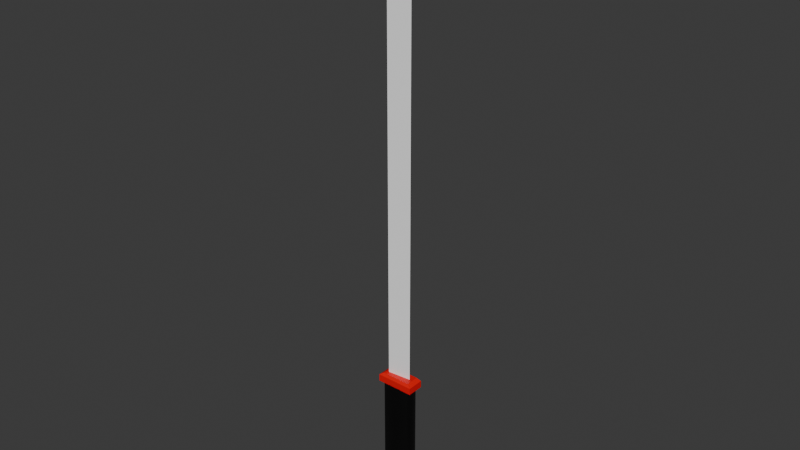 # Source: Katana.blend  (saved by Blender 4.3.34; exported with 4.5.12 LTS)
import bpy
from mathutils import Matrix  # noqa: F401  (used for matrix-valued properties, if any)

bpy.ops.wm.read_factory_settings(use_empty=True)
scene = bpy.context.scene
scene.name = 'Scene'

# ---- collections
col_collection = bpy.data.collections.new('Collection'); scene.collection.children.link(col_collection)

# ---- materials (node trees are filled in below, after node groups)
mat_handle = bpy.data.materials.new('Handle')
mat_handle.alpha_threshold = 0.0
mat_handle.roughness = 0.5
mat_handle.line_color = (0.0, 0.0, 0.0, 1.0)
mat_blade = bpy.data.materials.new('Blade')
mat_tsuba = bpy.data.materials.new('Tsuba')

# ---- material node trees
mat_handle.use_nodes = True; mat_handle.node_tree.nodes.clear()
_N = mat_handle.node_tree.nodes; _L = mat_handle.node_tree.links
n0 = _N.new('ShaderNodeOutputMaterial'); n0.name = 'Material Output'; n0.location = (300, 300)
n1 = _N.new('ShaderNodeBsdfPrincipled'); n1.name = 'Principled BSDF'; n1.location = (10, 300)
n1.inputs[0].default_value = (0.0, 0.0, 0.0, 1.0)
n1.inputs[3].default_value = 1.45
_L.new(n1.outputs[0], n0.inputs[0])
n0.is_active_output = True
mat_blade.use_nodes = True; mat_blade.node_tree.nodes.clear()
_N = mat_blade.node_tree.nodes; _L = mat_blade.node_tree.links
n0 = _N.new('ShaderNodeBsdfPrincipled'); n0.name = 'Principled BSDF'; n0.location = (10, 300)
n0.inputs[0].default_value = (1.0, 1.0, 1.0, 1.0)
n1 = _N.new('ShaderNodeOutputMaterial'); n1.name = 'Material Output'; n1.location = (300, 300)
_L.new(n0.outputs[0], n1.inputs[0])
n1.is_active_output = True
mat_tsuba.use_nodes = True; mat_tsuba.node_tree.nodes.clear()
_N = mat_tsuba.node_tree.nodes; _L = mat_tsuba.node_tree.links
n0 = _N.new('ShaderNodeBsdfPrincipled'); n0.name = 'Principled BSDF'; n0.location = (10, 300)
n0.inputs[0].default_value = (0.8004, 0.0008822, 0.00173, 1.0)
n1 = _N.new('ShaderNodeOutputMaterial'); n1.name = 'Material Output'; n1.location = (300, 300)
_L.new(n0.outputs[0], n1.inputs[0])
n1.is_active_output = True

# ---- world
world_world = bpy.data.worlds.new('World'); scene.world = world_world
world_world.use_nodes = True; world_world.node_tree.nodes.clear()
_N = world_world.node_tree.nodes; _L = world_world.node_tree.links
n0 = _N.new('ShaderNodeOutputWorld'); n0.name = 'World Output'; n0.location = (300, 300)
n1 = _N.new('ShaderNodeBackground'); n1.name = 'Background'; n1.location = (10, 300)
n1.inputs[0].default_value = (0.05088, 0.05088, 0.05088, 1.0)
_L.new(n1.outputs[0], n0.inputs[0])
n0.is_active_output = True
world_world.color = (0.05088, 0.05088, 0.05088)
world_world.sun_shadow_jitter_overblur = 0.0

# ---- meshes
me_cube = bpy.data.meshes.new('Cube')
me_cube.from_pydata([(1.0, 0.4478, 4.733), (1.0, 0.4478, -4.733), (1.0, -0.4478, 4.733), (1.0, -0.4478, -4.733), (-1.0, 0.4478, 4.733), (-1.0, 0.4478, -4.733), (-1.0, -0.4478, 4.733), (-1.0, -0.4478, -4.733), (1.344, -0.6017, 4.7), (-1.344, -0.6017, 4.7), (1.344, 0.6017, 4.7), (-1.344, 0.6017, 4.7), (1.344, -0.6017, 5.198), (-1.344, -0.6017, 5.198), (1.344, 0.6017, 5.198), (-1.344, 0.6017, 5.198), (1.063, -0.4761, 5.407), (-1.063, -0.4761, 5.407), (1.063, 0.4761, 5.407), (-1.063, 0.4761, 5.407), (0.8416, -0.001014, 5.407), (-0.8416, -0.1721, 5.407), (-0.8416, 0.1721, 5.407), (0.8416, -0.001014, 35.39), (-0.8416, -0.1721, 35.39), (-0.8416, 0.1721, 35.39), (-0.7246, -0.0003993, 38.51), (-0.8631, -0.01588, 38.51), (-0.8631, 0.01527, 38.51), (1.029, 0.3758, 4.733), (1.029, 0.3758, -4.733), (1.053, 0.3019, 4.733), (1.053, 0.3019, -4.733), (1.072, 0.2265, 4.733), (1.072, 0.2265, -4.733), (1.085, 0.1499, 4.733), (1.085, 0.1499, -4.733), (1.093, 0.07262, 4.733), (1.093, 0.07262, -4.733), (1.096, -0.005057, 4.733), (1.096, -0.005057, -4.733), (1.093, -0.0827, 4.733), (1.093, -0.0827, -4.733), (1.084, -0.1599, 4.733), (1.084, -0.1599, -4.733), (1.07, -0.2364, 4.733), (1.07, -0.2364, -4.733), (1.05, -0.3116, 4.733), (1.05, -0.3116, -4.733), (1.026, -0.3853, 4.733), (1.026, -0.3853, -4.733), (0.9958, -0.457, 4.733), (0.9958, -0.457, -4.733), (-1.029, -0.3767, 4.733), (-1.029, -0.3767, -4.733), (-1.053, -0.3038, 4.733), (-1.053, -0.3038, -4.733), (-1.071, -0.2293, 4.733), (-1.071, -0.2293, -4.733), (-1.085, -0.1538, 4.733), (-1.085, -0.1538, -4.733), (-1.093, -0.07749, 4.733), (-1.093, -0.07749, -4.733), (-1.096, -0.0008111, 4.733), (-1.096, -0.0008111, -4.733), (-1.093, 0.07588, 4.733), (-1.093, 0.07588, -4.733), (-1.085, 0.1522, 4.733), (-1.085, 0.1522, -4.733), (-1.072, 0.2278, 4.733), (-1.072, 0.2278, -4.733), (-1.053, 0.3022, 4.733), (-1.053, 0.3022, -4.733), (-1.029, 0.3752, 4.733), (-1.029, 0.3752, -4.733), (-1.001, 0.4463, 4.733), (-1.001, 0.4463, -4.733), (-0.8602, 0.5026, 4.733), (-0.8602, 0.5026, -4.733), (-0.7056, 0.5488, 4.733), (-0.7056, 0.5488, -4.733), (-0.5387, 0.5855, 4.733), (-0.5387, 0.5855, -4.733), (-0.3626, 0.6121, 4.733), (-0.3626, 0.6121, -4.733), (-0.1802, 0.6281, 4.733), (-0.1802, 0.6281, -4.733), (0.005325, 0.6333, 4.733), (0.005325, 0.6333, -4.733), (0.1907, 0.6275, 4.733), (0.1907, 0.6275, -4.733), (0.3729, 0.6109, 4.733), (0.3729, 0.6109, -4.733), (0.5486, 0.5837, 4.733), (0.5486, 0.5837, -4.733), (0.7148, 0.5464, 4.733), (0.7148, 0.5464, -4.733), (0.8686, 0.4997, 4.733), (0.8686, 0.4997, -4.733), (1.008, 0.4444, 4.733), (1.008, 0.4444, -4.733), (0.8353, -0.5137, 4.733), (0.8353, -0.5137, -4.733), (0.6716, -0.5604, 4.733), (0.6716, -0.5604, -4.733), (0.5053, -0.5968, 4.733), (0.5053, -0.5968, -4.733), (0.3371, -0.6229, 4.733), (0.3371, -0.6229, -4.733), (0.1676, -0.6385, 4.733), (0.1676, -0.6385, -4.733), (-0.002509, -0.6436, 4.733), (-0.002509, -0.6436, -4.733), (-0.1726, -0.6382, 4.733), (-0.1726, -0.6382, -4.733), (-0.3421, -0.6223, 4.733), (-0.3421, -0.6223, -4.733), (-0.5103, -0.5959, 4.733), (-0.5103, -0.5959, -4.733), (-0.6765, -0.5591, 4.733), (-0.6765, -0.5591, -4.733), (-0.8401, -0.5122, 4.733), (-0.8401, -0.5122, -4.733), (-1.0, -0.4552, 4.733), (-1.0, -0.4552, -4.733)], [], [(4, 6, 9, 11), (3, 2, 6, 7), (7, 6, 4, 5), (5, 1, 3, 7), (1, 0, 2, 3), (5, 4, 0, 1), (11, 9, 13, 15), (2, 0, 10, 8), (0, 4, 11, 10), (6, 2, 8, 9), (15, 13, 17, 19), (9, 8, 12, 13), (10, 11, 15, 14), (8, 10, 14, 12), (20, 22, 25, 23), (13, 12, 16, 17), (14, 15, 19, 18), (12, 14, 18, 16), (19, 17, 21, 22), (17, 16, 20, 21), (23, 25, 28, 26), (22, 21, 24, 25), (16, 18, 20), (19, 22, 20, 18), (21, 20, 23, 24), (27, 26, 28), (25, 24, 27, 28), (24, 23, 26, 27), (1, 0, 29, 30), (30, 29, 31, 32), (32, 31, 33, 34), (34, 33, 35, 36), (36, 35, 37, 38), (38, 37, 39, 40), (40, 39, 41, 42), (42, 41, 43, 44), (44, 43, 45, 46), (46, 45, 47, 48), (48, 47, 49, 50), (50, 49, 51, 52), (6, 53, 54, 7), (53, 55, 56, 54), (55, 57, 58, 56), (57, 59, 60, 58), (59, 61, 62, 60), (61, 63, 64, 62), (63, 65, 66, 64), (65, 67, 68, 66), (67, 69, 70, 68), (69, 71, 72, 70), (71, 73, 74, 72), (73, 75, 76, 74), (4, 77, 78, 5), (77, 79, 80, 78), (79, 81, 82, 80), (81, 83, 84, 82), (83, 85, 86, 84), (85, 87, 88, 86), (87, 89, 90, 88), (89, 91, 92, 90), (91, 93, 94, 92), (93, 95, 96, 94), (95, 97, 98, 96), (97, 99, 100, 98), (52, 51, 101, 102), (102, 101, 103, 104), (104, 103, 105, 106), (106, 105, 107, 108), (108, 107, 109, 110), (110, 109, 111, 112), (112, 111, 113, 114), (114, 113, 115, 116), (116, 115, 117, 118), (118, 117, 119, 120), (120, 119, 121, 122), (122, 121, 123, 124)])
me_cube.polygons.foreach_set('material_index', [2, 0, 0, 0, 0, 0, 2, 2, 2, 2, 2, 2, 2, 2, 1, 2, 2, 2, 2, 2, 1, 1, 2, 2, 1, 0, 1, 1, 0, 0, 0, 0, 0, 0, 0, 0, 0, 0, 0, 0, 0, 0, 0, 0, 0, 0, 0, 0, 0, 0, 0, 0, 0, 0, 0, 0, 0, 0, 0, 0, 0, 0, 0, 0, 0, 0, 0, 0, 0, 0, 0, 0, 0, 0, 0, 0])
_uv = me_cube.uv_layers.new(name='UVMap')
_uv.uv.foreach_set('vector', [0.0973, 0.2383, 0.0614, 0.2383, 0.05523, 0.2245, 0.1035, 0.2245, 0.5733, 0.3812, 0.5733, 0.001873, 0.6535, 0.001863, 0.6535, 0.3812, 0.3812, 0.6998, 0.001797, 0.6998, 0.001797, 0.6639, 0.3812, 0.6639, 0.1443, 0.2629, 0.1443, 0.3431, 0.1084, 0.3431, 0.1084, 0.2629, 0.6581, 0.3812, 0.6581, 0.001796, 0.694, 0.001796, 0.694, 0.3812, 0.3781, 0.6617, 0.001244, 0.6617, 0.001638, 0.5816, 0.3785, 0.5816, 0.02178, 0.0007762, 0.02178, 0.04901, 0.001815, 0.04901, 0.001815, 0.0007762, 0.0614, 0.3184, 0.0973, 0.3184, 0.1035, 0.3322, 0.05523, 0.3322, 0.0973, 0.3184, 0.0973, 0.2383, 0.1035, 0.2245, 0.1035, 0.3322, 0.0614, 0.2383, 0.0614, 0.3184, 0.05523, 0.3322, 0.05523, 0.2245, 0.04901, 0.2777, 0.0007762, 0.2777, 0.005811, 0.2665, 0.04398, 0.2665, 0.354, 0.08561, 0.354, 0.1933, 0.334, 0.1933, 0.334, 0.08561, 0.3213, 0.0856, 0.3213, 0.1932, 0.3015, 0.1933, 0.3015, 0.0857, 0.04629, 0.0007762, 0.04629, 0.04901, 0.02632, 0.04901, 0.02632, 0.0007762, 1.238e-08, 0.1153, 0.04739, 0.067, 0.8941, 0.9086, 0.8467, 0.957, 0.334, 0.08561, 0.334, 0.1933, 0.3255, 0.1821, 0.3255, 0.09688, 0.3015, 0.0857, 0.3015, 0.1933, 0.2926, 0.1819, 0.2926, 0.09677, 0.0007762, 0.17, 0.04901, 0.17, 0.04398, 0.1813, 0.005811, 0.1813, 0.04398, 0.2665, 0.005811, 0.2665, 0.018, 0.2576, 0.03179, 0.2576, 0.005811, 0.2665, 0.005811, 0.1813, 0.02485, 0.1901, 0.018, 0.2576, 0.8467, 0.957, 0.8941, 0.9086, 0.9828, 0.996, 0.9789, 1.0, 0.0434, 0.05943, 0.05312, 0.04964, 0.9059, 0.8966, 0.8962, 0.9064, 0.005811, 0.1813, 0.04398, 0.1813, 0.02485, 0.1901, 0.04398, 0.2665, 0.03179, 0.2576, 0.02485, 0.1901, 0.04398, 0.1813, 0.05491, 0.04783, 0.1025, 7.103e-09, 0.9557, 0.8463, 0.9081, 0.8941, 0.05446, 0.002618, 0.05384, 0.008169, 0.05321, 0.002618, 0.8962, 0.9064, 0.9059, 0.8966, 0.99, 0.9889, 0.9891, 0.9898, 0.9081, 0.8941, 0.9557, 0.8463, 1.0, 0.9786, 0.9961, 0.9826, 0.6581, 0.3812, 0.6581, 0.001796, 0.661, 0.001796, 0.661, 0.3812, 0.661, 0.3812, 0.661, 0.001796, 0.6639, 0.001796, 0.6639, 0.3812, 0.6639, 0.3812, 0.6639, 0.001796, 0.6669, 0.001796, 0.6669, 0.3812, 0.6669, 0.3812, 0.6669, 0.001796, 0.67, 0.001796, 0.67, 0.3812, 0.67, 0.3812, 0.67, 0.001796, 0.6731, 0.001796, 0.6731, 0.3812, 0.6731, 0.3812, 0.6731, 0.001796, 0.6762, 0.001796, 0.6762, 0.3812, 0.6762, 0.3812, 0.6762, 0.001796, 0.6793, 0.001796, 0.6793, 0.3812, 0.6793, 0.3812, 0.6793, 0.001796, 0.6824, 0.001796, 0.6824, 0.3812, 0.6824, 0.3812, 0.6824, 0.001796, 0.6855, 0.001796, 0.6855, 0.3812, 0.6855, 0.3812, 0.6855, 0.001796, 0.6885, 0.001796, 0.6885, 0.3812, 0.6885, 0.3812, 0.6885, 0.001796, 0.6915, 0.001796, 0.6915, 0.3812, 0.6915, 0.3812, 0.6915, 0.001796, 0.6943, 0.001796, 0.6943, 0.3812, 0.7325, 0.001796, 0.7296, 0.001796, 0.7296, 0.3812, 0.7325, 0.3812, 0.7296, 0.001796, 0.7267, 0.001796, 0.7267, 0.3812, 0.7296, 0.3812, 0.7267, 0.001796, 0.7237, 0.001796, 0.7237, 0.3812, 0.7267, 0.3812, 0.7237, 0.001796, 0.7207, 0.001796, 0.7207, 0.3812, 0.7237, 0.3812, 0.7207, 0.001796, 0.7176, 0.001796, 0.7176, 0.3812, 0.7207, 0.3812, 0.7176, 0.001796, 0.7146, 0.001796, 0.7146, 0.3812, 0.7176, 0.3812, 0.7146, 0.001796, 0.7115, 0.001796, 0.7115, 0.3812, 0.7146, 0.3812, 0.7115, 0.001796, 0.7084, 0.001796, 0.7084, 0.3812, 0.7115, 0.3812, 0.7084, 0.001796, 0.7054, 0.001796, 0.7054, 0.3812, 0.7084, 0.3812, 0.7054, 0.001796, 0.7024, 0.001796, 0.7024, 0.3812, 0.7054, 0.3812, 0.7024, 0.001796, 0.6995, 0.001796, 0.6995, 0.3812, 0.7024, 0.3812, 0.6995, 0.001796, 0.6966, 0.001796, 0.6966, 0.3812, 0.6995, 0.3812, 0.1897, 0.001227, 0.1897, 0.006843, 0.569, 0.006843, 0.5691, 0.001227, 0.1897, 0.006843, 0.1897, 0.01305, 0.569, 0.01305, 0.569, 0.006843, 0.1897, 0.01305, 0.1896, 0.01975, 0.569, 0.01975, 0.569, 0.01305, 0.1896, 0.01975, 0.1896, 0.02681, 0.5689, 0.02681, 0.569, 0.01975, 0.1896, 0.02681, 0.1896, 0.03413, 0.5689, 0.03413, 0.5689, 0.02681, 0.1896, 0.03413, 0.1896, 0.04157, 0.5689, 0.04157, 0.5689, 0.03413, 0.1896, 0.04157, 0.1896, 0.049, 0.5689, 0.049, 0.5689, 0.04157, 0.1896, 0.049, 0.1896, 0.05629, 0.569, 0.05629, 0.5689, 0.049, 0.1896, 0.05629, 0.1896, 0.06333, 0.569, 0.06333, 0.569, 0.05629, 0.1896, 0.06333, 0.1897, 0.06998, 0.569, 0.06998, 0.569, 0.06333, 0.1897, 0.06998, 0.1897, 0.07614, 0.569, 0.07614, 0.569, 0.06998, 0.1897, 0.07614, 0.1898, 0.08169, 0.5691, 0.08169, 0.569, 0.07614, 0.3811, 0.5773, 0.001727, 0.5773, 0.001772, 0.5708, 0.3811, 0.5708, 0.3811, 0.5708, 0.001772, 0.5708, 0.001809, 0.5642, 0.3811, 0.5642, 0.3811, 0.5642, 0.001809, 0.5642, 0.001837, 0.5576, 0.3812, 0.5576, 0.3812, 0.5576, 0.001837, 0.5576, 0.001858, 0.5508, 0.3812, 0.5508, 0.3812, 0.5508, 0.001858, 0.5508, 0.001869, 0.544, 0.3812, 0.544, 0.3812, 0.544, 0.001869, 0.544, 0.001873, 0.5372, 0.3812, 0.5372, 0.3812, 0.5372, 0.001873, 0.5372, 0.001867, 0.5304, 0.3812, 0.5304, 0.3812, 0.5304, 0.001867, 0.5304, 0.001854, 0.5236, 0.3812, 0.5236, 0.3812, 0.5236, 0.001854, 0.5236, 0.001832, 0.5169, 0.3812, 0.5169, 0.3812, 0.5169, 0.001832, 0.5169, 0.001802, 0.5102, 0.3811, 0.5102, 0.3811, 0.5102, 0.001802, 0.5102, 0.001763, 0.5037, 0.3811, 0.5037, 0.3811, 0.5037, 0.001763, 0.5037, 0.001717, 0.4972, 0.3811, 0.4972])
me_cube.materials.append(mat_handle)
me_cube.materials.append(mat_blade)
me_cube.materials.append(mat_tsuba)
me_cube.use_mirror_vertex_groups = False
me_cube.update()

# ---- objects
ob_cube = bpy.data.objects.new('Cube', me_cube)

# ---- transforms, parenting, visibility, modifiers, constraints
ob_cube.location = (0.0, 0.0, 0.0)
ob_cube.lock_rotations_4d = False
ob_cube.empty_display_type = 'ARROWS'
ob_cube.lineart.crease_threshold = 0.0

# ---- collection membership
col_collection.objects.link(ob_cube)

# ---- scene / render settings (as saved in the file)
scene.frame_start = 1; scene.frame_end = 250; scene.frame_set(1)
scene.render.engine = 'BLENDER_EEVEE_NEXT'
bpy.context.view_layer.update()

# ---- added for rendering (the .blend has no active camera and no usable light): camera, sun
cam_auto = bpy.data.cameras.new('AutoCamera')
cam_auto.lens = 50.0
cam_auto.sensor_width = 36.0
cam_auto.clip_end = 1000.0
ob_auto_camera = bpy.data.objects.new('AutoCamera', cam_auto)
scene.collection.objects.link(ob_auto_camera)
ob_auto_camera.location = (40.0996, -48.1247, 48.9656)
ob_auto_camera.rotation_euler = (1.09748, -7.21219e-08, 0.694738)
scene.camera = ob_auto_camera
light_auto_sun = bpy.data.lights.new('AutoSun', 'SUN')
light_auto_sun.energy = 3.0
light_auto_sun.angle = 0.0523599
ob_auto_sun = bpy.data.objects.new('AutoSun', light_auto_sun)
scene.collection.objects.link(ob_auto_sun)
ob_auto_sun.rotation_euler = (0.872665, 0.174533, 0.523599)
bpy.context.view_layer.update()
